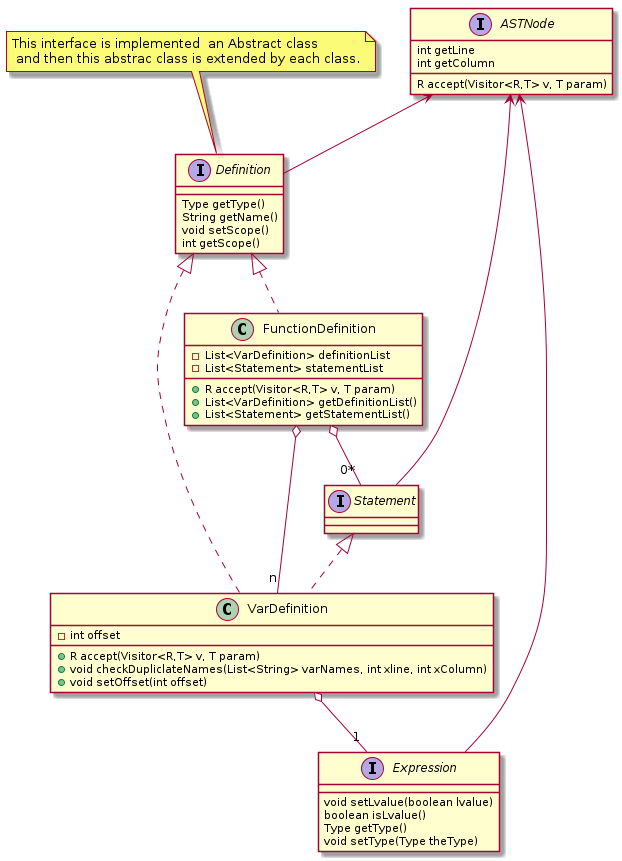

The diagram above was rendered by PlantUML. Its source (embedded in the PNG):
@startuml Definitions 
class VarDefinition{
    - int offset
    + R accept(Visitor<R,T> v, T param)
    + void checkDupliclateNames(List<String> varNames, int xline, int xColumn)
    + void setOffset(int offset)
}

class FunctionDefinition{
    - List<VarDefinition> definitionList
    - List<Statement> statementList
    + R accept(Visitor<R,T> v, T param)
    + List<VarDefinition> getDefinitionList()
    + List<Statement> getStatementList()
}

interface Statement

interface Expression{
    void setLvalue(boolean lvalue)
    boolean isLvalue()
    Type getType()
    void setType(Type theType)
}

interface ASTNode{
    int getLine
    int getColumn
    R accept(Visitor<R,T> v, T param)
}

interface Definition{
    Type getType()
    String getName()
    void setScope()
    int getScope()
}

note top of Definition:  This interface is implemented  an Abstract class \n and then this abstrac class is extended by each class.

Definition <|.. VarDefinition
Definition <|.. FunctionDefinition
Statement <|.. VarDefinition

ASTNode <-- Definition
ASTNode <-- Statement
ASTNode <-- Expression

VarDefinition o--"1" Expression
FunctionDefinition o--"n" VarDefinition
FunctionDefinition o--"0*" Statement




@enduml